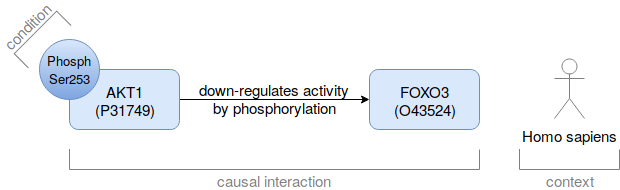

The diagram above was exported from draw.io. Its source (the exported page's mxGraphModel, read from the mxfile embedded in the PNG):
<mxGraphModel dx="1355" dy="852" grid="1" gridSize="10" guides="1" tooltips="1" connect="1" arrows="1" fold="1" page="1" pageScale="1" pageWidth="850" pageHeight="1100" math="0" shadow="0">
  <root>
    <mxCell id="0" />
    <mxCell id="1" parent="0" />
    <mxCell id="ct3k6WJxN1BtE9wmkYey-4" style="edgeStyle=orthogonalEdgeStyle;rounded=0;orthogonalLoop=1;jettySize=auto;html=1;exitX=1;exitY=0.5;exitDx=0;exitDy=0;entryX=0;entryY=0.5;entryDx=0;entryDy=0;" edge="1" parent="1" source="ct3k6WJxN1BtE9wmkYey-1" target="ct3k6WJxN1BtE9wmkYey-2">
      <mxGeometry relative="1" as="geometry" />
    </mxCell>
    <mxCell id="ct3k6WJxN1BtE9wmkYey-1" value="&lt;div style=&quot;font-size: 15px;&quot;&gt;AKT1&lt;/div&gt;&lt;div style=&quot;font-size: 15px;&quot;&gt;(P31749)&lt;/div&gt;" style="rounded=1;whiteSpace=wrap;html=1;fillColor=#dae8fc;strokeColor=#6c8ebf;fontSize=15;" vertex="1" parent="1">
      <mxGeometry x="190" y="320" width="110" height="60" as="geometry" />
    </mxCell>
    <mxCell id="ct3k6WJxN1BtE9wmkYey-2" value="&lt;div style=&quot;font-size: 15px;&quot;&gt;FOXO3&lt;/div&gt;&lt;div style=&quot;font-size: 15px;&quot;&gt;(O43524)&lt;/div&gt;" style="rounded=1;whiteSpace=wrap;html=1;fillColor=#dae8fc;strokeColor=#6c8ebf;fontSize=15;" vertex="1" parent="1">
      <mxGeometry x="490" y="320" width="110" height="60" as="geometry" />
    </mxCell>
    <mxCell id="ct3k6WJxN1BtE9wmkYey-5" value="&lt;div style=&quot;font-size: 15px;&quot;&gt;down-regulates activity &lt;br style=&quot;font-size: 15px;&quot;&gt;&lt;/div&gt;&lt;div style=&quot;font-size: 15px;&quot;&gt;by phosphorylation&lt;/div&gt;" style="text;html=1;strokeColor=none;fillColor=none;align=center;verticalAlign=middle;whiteSpace=wrap;rounded=0;fontSize=15;" vertex="1" parent="1">
      <mxGeometry x="304.5" y="338" width="180" height="20" as="geometry" />
    </mxCell>
    <mxCell id="ct3k6WJxN1BtE9wmkYey-7" value="&lt;div style=&quot;font-size: 13px&quot;&gt;&lt;font style=&quot;font-size: 13px&quot;&gt;Phosph &lt;br&gt;&lt;/font&gt;&lt;/div&gt;&lt;font style=&quot;font-size: 13px&quot;&gt;Ser&lt;/font&gt;&lt;font style=&quot;font-size: 13px&quot;&gt;253&lt;/font&gt;" style="ellipse;whiteSpace=wrap;html=1;aspect=fixed;fontSize=15;fillColor=#dae8fc;strokeColor=#6c8ebf;gradientColor=#7ea6e0;" vertex="1" parent="1">
      <mxGeometry x="160" y="290" width="60" height="60" as="geometry" />
    </mxCell>
    <mxCell id="ct3k6WJxN1BtE9wmkYey-9" value="" style="shape=partialRectangle;whiteSpace=wrap;html=1;bottom=1;right=1;left=1;top=0;routingCenterX=-0.5;fontSize=15;rotation=135;strokeColor=#808080;fillColor=none;" vertex="1" parent="1">
      <mxGeometry x="133" y="280" width="60" height="20" as="geometry" />
    </mxCell>
    <mxCell id="ct3k6WJxN1BtE9wmkYey-10" value="&lt;font color=&quot;#808080&quot;&gt;condition&lt;/font&gt;" style="text;html=1;strokeColor=none;fillColor=none;align=center;verticalAlign=middle;whiteSpace=wrap;rounded=0;fontSize=15;rotation=-45;" vertex="1" parent="1">
      <mxGeometry x="127" y="267" width="40" height="20" as="geometry" />
    </mxCell>
    <mxCell id="ct3k6WJxN1BtE9wmkYey-16" value="" style="shape=partialRectangle;whiteSpace=wrap;html=1;bottom=1;right=1;left=1;top=0;routingCenterX=-0.5;fontSize=15;rotation=0;strokeColor=#808080;fillColor=none;" vertex="1" parent="1">
      <mxGeometry x="640" y="400" width="100" height="20" as="geometry" />
    </mxCell>
    <mxCell id="ct3k6WJxN1BtE9wmkYey-17" value="" style="shape=partialRectangle;whiteSpace=wrap;html=1;bottom=1;right=1;left=1;top=0;routingCenterX=-0.5;fontSize=15;rotation=0;strokeColor=#808080;fillColor=none;" vertex="1" parent="1">
      <mxGeometry x="190" y="400" width="410" height="20" as="geometry" />
    </mxCell>
    <mxCell id="ct3k6WJxN1BtE9wmkYey-18" value="&lt;font color=&quot;#808080&quot;&gt;causal interaction&lt;br&gt;&lt;/font&gt;" style="text;html=1;strokeColor=none;fillColor=none;align=center;verticalAlign=middle;whiteSpace=wrap;rounded=0;fontSize=15;rotation=0;" vertex="1" parent="1">
      <mxGeometry x="314.5" y="420" width="160" height="20" as="geometry" />
    </mxCell>
    <mxCell id="ct3k6WJxN1BtE9wmkYey-20" value="Homo sapiens" style="shape=umlActor;verticalLabelPosition=bottom;labelBackgroundColor=#ffffff;verticalAlign=top;html=1;outlineConnect=0;strokeColor=#808080;fillColor=none;fontSize=15;" vertex="1" parent="1">
      <mxGeometry x="675" y="309" width="30" height="60" as="geometry" />
    </mxCell>
    <mxCell id="ct3k6WJxN1BtE9wmkYey-27" value="&lt;font color=&quot;#808080&quot;&gt;context&lt;/font&gt;" style="text;html=1;strokeColor=none;fillColor=none;align=center;verticalAlign=middle;whiteSpace=wrap;rounded=0;fontSize=15;rotation=0;" vertex="1" parent="1">
      <mxGeometry x="645" y="420" width="90" height="20" as="geometry" />
    </mxCell>
  </root>
</mxGraphModel>